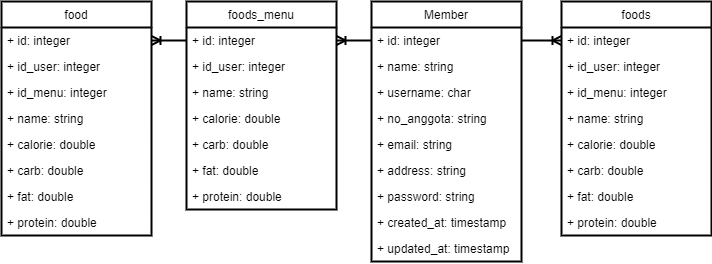

The diagram above was exported from draw.io. Its source (the exported page's mxGraphModel, read from the mxfile embedded in the PNG):
<mxGraphModel dx="1024" dy="632" grid="1" gridSize="10" guides="1" tooltips="1" connect="1" arrows="1" fold="1" page="1" pageScale="1" pageWidth="850" pageHeight="1100" math="0" shadow="0">
  <root>
    <mxCell id="OxGIi6oAzw2qQpBmKBeQ-0" />
    <mxCell id="OxGIi6oAzw2qQpBmKBeQ-1" parent="OxGIi6oAzw2qQpBmKBeQ-0" />
    <mxCell id="OxGIi6oAzw2qQpBmKBeQ-2" value="Member" style="swimlane;fontStyle=0;childLayout=stackLayout;horizontal=1;startSize=26;fillColor=none;horizontalStack=0;resizeParent=1;resizeParentMax=0;resizeLast=0;collapsible=1;marginBottom=0;strokeWidth=2;" vertex="1" parent="OxGIi6oAzw2qQpBmKBeQ-1">
      <mxGeometry x="460" y="260" width="150" height="260" as="geometry" />
    </mxCell>
    <mxCell id="OxGIi6oAzw2qQpBmKBeQ-3" value="+ id: integer" style="text;strokeColor=none;fillColor=none;align=left;verticalAlign=top;spacingLeft=4;spacingRight=4;overflow=hidden;rotatable=0;points=[[0,0.5],[1,0.5]];portConstraint=eastwest;" vertex="1" parent="OxGIi6oAzw2qQpBmKBeQ-2">
      <mxGeometry y="26" width="150" height="26" as="geometry" />
    </mxCell>
    <mxCell id="OxGIi6oAzw2qQpBmKBeQ-7" value="+ name: string" style="text;strokeColor=none;fillColor=none;align=left;verticalAlign=top;spacingLeft=4;spacingRight=4;overflow=hidden;rotatable=0;points=[[0,0.5],[1,0.5]];portConstraint=eastwest;" vertex="1" parent="OxGIi6oAzw2qQpBmKBeQ-2">
      <mxGeometry y="52" width="150" height="26" as="geometry" />
    </mxCell>
    <mxCell id="OxGIi6oAzw2qQpBmKBeQ-8" value="+ username: char" style="text;strokeColor=none;fillColor=none;align=left;verticalAlign=top;spacingLeft=4;spacingRight=4;overflow=hidden;rotatable=0;points=[[0,0.5],[1,0.5]];portConstraint=eastwest;" vertex="1" parent="OxGIi6oAzw2qQpBmKBeQ-2">
      <mxGeometry y="78" width="150" height="26" as="geometry" />
    </mxCell>
    <mxCell id="OxGIi6oAzw2qQpBmKBeQ-9" value="+ no_anggota: string" style="text;strokeColor=none;fillColor=none;align=left;verticalAlign=top;spacingLeft=4;spacingRight=4;overflow=hidden;rotatable=0;points=[[0,0.5],[1,0.5]];portConstraint=eastwest;" vertex="1" parent="OxGIi6oAzw2qQpBmKBeQ-2">
      <mxGeometry y="104" width="150" height="26" as="geometry" />
    </mxCell>
    <mxCell id="OxGIi6oAzw2qQpBmKBeQ-5" value="+ email: string" style="text;strokeColor=none;fillColor=none;align=left;verticalAlign=top;spacingLeft=4;spacingRight=4;overflow=hidden;rotatable=0;points=[[0,0.5],[1,0.5]];portConstraint=eastwest;" vertex="1" parent="OxGIi6oAzw2qQpBmKBeQ-2">
      <mxGeometry y="130" width="150" height="26" as="geometry" />
    </mxCell>
    <mxCell id="XmEoyxRQXKZAP2CX0D2c-0" value="+ address: string" style="text;strokeColor=none;fillColor=none;align=left;verticalAlign=top;spacingLeft=4;spacingRight=4;overflow=hidden;rotatable=0;points=[[0,0.5],[1,0.5]];portConstraint=eastwest;" vertex="1" parent="OxGIi6oAzw2qQpBmKBeQ-2">
      <mxGeometry y="156" width="150" height="26" as="geometry" />
    </mxCell>
    <mxCell id="OxGIi6oAzw2qQpBmKBeQ-4" value="+ password: string" style="text;strokeColor=none;fillColor=none;align=left;verticalAlign=top;spacingLeft=4;spacingRight=4;overflow=hidden;rotatable=0;points=[[0,0.5],[1,0.5]];portConstraint=eastwest;" vertex="1" parent="OxGIi6oAzw2qQpBmKBeQ-2">
      <mxGeometry y="182" width="150" height="26" as="geometry" />
    </mxCell>
    <mxCell id="XmEoyxRQXKZAP2CX0D2c-1" value="+ created_at: timestamp" style="text;strokeColor=none;fillColor=none;align=left;verticalAlign=top;spacingLeft=4;spacingRight=4;overflow=hidden;rotatable=0;points=[[0,0.5],[1,0.5]];portConstraint=eastwest;" vertex="1" parent="OxGIi6oAzw2qQpBmKBeQ-2">
      <mxGeometry y="208" width="150" height="26" as="geometry" />
    </mxCell>
    <mxCell id="XmEoyxRQXKZAP2CX0D2c-2" value="+ updated_at: timestamp" style="text;strokeColor=none;fillColor=none;align=left;verticalAlign=top;spacingLeft=4;spacingRight=4;overflow=hidden;rotatable=0;points=[[0,0.5],[1,0.5]];portConstraint=eastwest;" vertex="1" parent="OxGIi6oAzw2qQpBmKBeQ-2">
      <mxGeometry y="234" width="150" height="26" as="geometry" />
    </mxCell>
    <mxCell id="XmEoyxRQXKZAP2CX0D2c-11" value="foods_menu" style="swimlane;fontStyle=0;childLayout=stackLayout;horizontal=1;startSize=26;fillColor=none;horizontalStack=0;resizeParent=1;resizeParentMax=0;resizeLast=0;collapsible=1;marginBottom=0;strokeWidth=2;" vertex="1" parent="OxGIi6oAzw2qQpBmKBeQ-1">
      <mxGeometry x="275" y="260" width="150" height="208" as="geometry" />
    </mxCell>
    <mxCell id="XmEoyxRQXKZAP2CX0D2c-12" value="+ id: integer" style="text;strokeColor=none;fillColor=none;align=left;verticalAlign=top;spacingLeft=4;spacingRight=4;overflow=hidden;rotatable=0;points=[[0,0.5],[1,0.5]];portConstraint=eastwest;" vertex="1" parent="XmEoyxRQXKZAP2CX0D2c-11">
      <mxGeometry y="26" width="150" height="26" as="geometry" />
    </mxCell>
    <mxCell id="XmEoyxRQXKZAP2CX0D2c-21" value="+ id_user: integer" style="text;strokeColor=none;fillColor=none;align=left;verticalAlign=top;spacingLeft=4;spacingRight=4;overflow=hidden;rotatable=0;points=[[0,0.5],[1,0.5]];portConstraint=eastwest;" vertex="1" parent="XmEoyxRQXKZAP2CX0D2c-11">
      <mxGeometry y="52" width="150" height="26" as="geometry" />
    </mxCell>
    <mxCell id="XmEoyxRQXKZAP2CX0D2c-13" value="+ name: string" style="text;strokeColor=none;fillColor=none;align=left;verticalAlign=top;spacingLeft=4;spacingRight=4;overflow=hidden;rotatable=0;points=[[0,0.5],[1,0.5]];portConstraint=eastwest;" vertex="1" parent="XmEoyxRQXKZAP2CX0D2c-11">
      <mxGeometry y="78" width="150" height="26" as="geometry" />
    </mxCell>
    <mxCell id="XmEoyxRQXKZAP2CX0D2c-15" value="+ calorie: double" style="text;strokeColor=none;fillColor=none;align=left;verticalAlign=top;spacingLeft=4;spacingRight=4;overflow=hidden;rotatable=0;points=[[0,0.5],[1,0.5]];portConstraint=eastwest;" vertex="1" parent="XmEoyxRQXKZAP2CX0D2c-11">
      <mxGeometry y="104" width="150" height="26" as="geometry" />
    </mxCell>
    <mxCell id="XmEoyxRQXKZAP2CX0D2c-22" value="+ carb: double" style="text;strokeColor=none;fillColor=none;align=left;verticalAlign=top;spacingLeft=4;spacingRight=4;overflow=hidden;rotatable=0;points=[[0,0.5],[1,0.5]];portConstraint=eastwest;" vertex="1" parent="XmEoyxRQXKZAP2CX0D2c-11">
      <mxGeometry y="130" width="150" height="26" as="geometry" />
    </mxCell>
    <mxCell id="XmEoyxRQXKZAP2CX0D2c-23" value="+ fat: double" style="text;strokeColor=none;fillColor=none;align=left;verticalAlign=top;spacingLeft=4;spacingRight=4;overflow=hidden;rotatable=0;points=[[0,0.5],[1,0.5]];portConstraint=eastwest;" vertex="1" parent="XmEoyxRQXKZAP2CX0D2c-11">
      <mxGeometry y="156" width="150" height="26" as="geometry" />
    </mxCell>
    <mxCell id="XmEoyxRQXKZAP2CX0D2c-24" value="+ protein: double" style="text;strokeColor=none;fillColor=none;align=left;verticalAlign=top;spacingLeft=4;spacingRight=4;overflow=hidden;rotatable=0;points=[[0,0.5],[1,0.5]];portConstraint=eastwest;" vertex="1" parent="XmEoyxRQXKZAP2CX0D2c-11">
      <mxGeometry y="182" width="150" height="26" as="geometry" />
    </mxCell>
    <mxCell id="XmEoyxRQXKZAP2CX0D2c-27" value="food" style="swimlane;fontStyle=0;childLayout=stackLayout;horizontal=1;startSize=26;fillColor=none;horizontalStack=0;resizeParent=1;resizeParentMax=0;resizeLast=0;collapsible=1;marginBottom=0;strokeWidth=2;" vertex="1" parent="OxGIi6oAzw2qQpBmKBeQ-1">
      <mxGeometry x="90" y="260" width="150" height="234" as="geometry" />
    </mxCell>
    <mxCell id="XmEoyxRQXKZAP2CX0D2c-28" value="+ id: integer" style="text;strokeColor=none;fillColor=none;align=left;verticalAlign=top;spacingLeft=4;spacingRight=4;overflow=hidden;rotatable=0;points=[[0,0.5],[1,0.5]];portConstraint=eastwest;" vertex="1" parent="XmEoyxRQXKZAP2CX0D2c-27">
      <mxGeometry y="26" width="150" height="26" as="geometry" />
    </mxCell>
    <mxCell id="XmEoyxRQXKZAP2CX0D2c-29" value="+ id_user: integer" style="text;strokeColor=none;fillColor=none;align=left;verticalAlign=top;spacingLeft=4;spacingRight=4;overflow=hidden;rotatable=0;points=[[0,0.5],[1,0.5]];portConstraint=eastwest;" vertex="1" parent="XmEoyxRQXKZAP2CX0D2c-27">
      <mxGeometry y="52" width="150" height="26" as="geometry" />
    </mxCell>
    <mxCell id="XmEoyxRQXKZAP2CX0D2c-36" value="+ id_menu: integer" style="text;strokeColor=none;fillColor=none;align=left;verticalAlign=top;spacingLeft=4;spacingRight=4;overflow=hidden;rotatable=0;points=[[0,0.5],[1,0.5]];portConstraint=eastwest;" vertex="1" parent="XmEoyxRQXKZAP2CX0D2c-27">
      <mxGeometry y="78" width="150" height="26" as="geometry" />
    </mxCell>
    <mxCell id="XmEoyxRQXKZAP2CX0D2c-30" value="+ name: string" style="text;strokeColor=none;fillColor=none;align=left;verticalAlign=top;spacingLeft=4;spacingRight=4;overflow=hidden;rotatable=0;points=[[0,0.5],[1,0.5]];portConstraint=eastwest;" vertex="1" parent="XmEoyxRQXKZAP2CX0D2c-27">
      <mxGeometry y="104" width="150" height="26" as="geometry" />
    </mxCell>
    <mxCell id="XmEoyxRQXKZAP2CX0D2c-31" value="+ calorie: double" style="text;strokeColor=none;fillColor=none;align=left;verticalAlign=top;spacingLeft=4;spacingRight=4;overflow=hidden;rotatable=0;points=[[0,0.5],[1,0.5]];portConstraint=eastwest;" vertex="1" parent="XmEoyxRQXKZAP2CX0D2c-27">
      <mxGeometry y="130" width="150" height="26" as="geometry" />
    </mxCell>
    <mxCell id="XmEoyxRQXKZAP2CX0D2c-32" value="+ carb: double" style="text;strokeColor=none;fillColor=none;align=left;verticalAlign=top;spacingLeft=4;spacingRight=4;overflow=hidden;rotatable=0;points=[[0,0.5],[1,0.5]];portConstraint=eastwest;" vertex="1" parent="XmEoyxRQXKZAP2CX0D2c-27">
      <mxGeometry y="156" width="150" height="26" as="geometry" />
    </mxCell>
    <mxCell id="XmEoyxRQXKZAP2CX0D2c-33" value="+ fat: double" style="text;strokeColor=none;fillColor=none;align=left;verticalAlign=top;spacingLeft=4;spacingRight=4;overflow=hidden;rotatable=0;points=[[0,0.5],[1,0.5]];portConstraint=eastwest;" vertex="1" parent="XmEoyxRQXKZAP2CX0D2c-27">
      <mxGeometry y="182" width="150" height="26" as="geometry" />
    </mxCell>
    <mxCell id="XmEoyxRQXKZAP2CX0D2c-34" value="+ protein: double" style="text;strokeColor=none;fillColor=none;align=left;verticalAlign=top;spacingLeft=4;spacingRight=4;overflow=hidden;rotatable=0;points=[[0,0.5],[1,0.5]];portConstraint=eastwest;" vertex="1" parent="XmEoyxRQXKZAP2CX0D2c-27">
      <mxGeometry y="208" width="150" height="26" as="geometry" />
    </mxCell>
    <mxCell id="XmEoyxRQXKZAP2CX0D2c-35" style="edgeStyle=orthogonalEdgeStyle;rounded=0;orthogonalLoop=1;jettySize=auto;html=1;startArrow=ERoneToMany;startFill=0;endArrow=none;endFill=0;strokeWidth=2;" edge="1" parent="OxGIi6oAzw2qQpBmKBeQ-1" source="XmEoyxRQXKZAP2CX0D2c-28" target="XmEoyxRQXKZAP2CX0D2c-12">
      <mxGeometry relative="1" as="geometry" />
    </mxCell>
    <mxCell id="XmEoyxRQXKZAP2CX0D2c-37" value="foods" style="swimlane;fontStyle=0;childLayout=stackLayout;horizontal=1;startSize=26;fillColor=none;horizontalStack=0;resizeParent=1;resizeParentMax=0;resizeLast=0;collapsible=1;marginBottom=0;strokeWidth=2;" vertex="1" parent="OxGIi6oAzw2qQpBmKBeQ-1">
      <mxGeometry x="650" y="260" width="150" height="234" as="geometry" />
    </mxCell>
    <mxCell id="XmEoyxRQXKZAP2CX0D2c-38" value="+ id: integer" style="text;strokeColor=none;fillColor=none;align=left;verticalAlign=top;spacingLeft=4;spacingRight=4;overflow=hidden;rotatable=0;points=[[0,0.5],[1,0.5]];portConstraint=eastwest;" vertex="1" parent="XmEoyxRQXKZAP2CX0D2c-37">
      <mxGeometry y="26" width="150" height="26" as="geometry" />
    </mxCell>
    <mxCell id="XmEoyxRQXKZAP2CX0D2c-39" value="+ id_user: integer" style="text;strokeColor=none;fillColor=none;align=left;verticalAlign=top;spacingLeft=4;spacingRight=4;overflow=hidden;rotatable=0;points=[[0,0.5],[1,0.5]];portConstraint=eastwest;" vertex="1" parent="XmEoyxRQXKZAP2CX0D2c-37">
      <mxGeometry y="52" width="150" height="26" as="geometry" />
    </mxCell>
    <mxCell id="XmEoyxRQXKZAP2CX0D2c-40" value="+ id_menu: integer" style="text;strokeColor=none;fillColor=none;align=left;verticalAlign=top;spacingLeft=4;spacingRight=4;overflow=hidden;rotatable=0;points=[[0,0.5],[1,0.5]];portConstraint=eastwest;" vertex="1" parent="XmEoyxRQXKZAP2CX0D2c-37">
      <mxGeometry y="78" width="150" height="26" as="geometry" />
    </mxCell>
    <mxCell id="XmEoyxRQXKZAP2CX0D2c-41" value="+ name: string" style="text;strokeColor=none;fillColor=none;align=left;verticalAlign=top;spacingLeft=4;spacingRight=4;overflow=hidden;rotatable=0;points=[[0,0.5],[1,0.5]];portConstraint=eastwest;" vertex="1" parent="XmEoyxRQXKZAP2CX0D2c-37">
      <mxGeometry y="104" width="150" height="26" as="geometry" />
    </mxCell>
    <mxCell id="XmEoyxRQXKZAP2CX0D2c-42" value="+ calorie: double" style="text;strokeColor=none;fillColor=none;align=left;verticalAlign=top;spacingLeft=4;spacingRight=4;overflow=hidden;rotatable=0;points=[[0,0.5],[1,0.5]];portConstraint=eastwest;" vertex="1" parent="XmEoyxRQXKZAP2CX0D2c-37">
      <mxGeometry y="130" width="150" height="26" as="geometry" />
    </mxCell>
    <mxCell id="XmEoyxRQXKZAP2CX0D2c-43" value="+ carb: double" style="text;strokeColor=none;fillColor=none;align=left;verticalAlign=top;spacingLeft=4;spacingRight=4;overflow=hidden;rotatable=0;points=[[0,0.5],[1,0.5]];portConstraint=eastwest;" vertex="1" parent="XmEoyxRQXKZAP2CX0D2c-37">
      <mxGeometry y="156" width="150" height="26" as="geometry" />
    </mxCell>
    <mxCell id="XmEoyxRQXKZAP2CX0D2c-44" value="+ fat: double" style="text;strokeColor=none;fillColor=none;align=left;verticalAlign=top;spacingLeft=4;spacingRight=4;overflow=hidden;rotatable=0;points=[[0,0.5],[1,0.5]];portConstraint=eastwest;" vertex="1" parent="XmEoyxRQXKZAP2CX0D2c-37">
      <mxGeometry y="182" width="150" height="26" as="geometry" />
    </mxCell>
    <mxCell id="XmEoyxRQXKZAP2CX0D2c-45" value="+ protein: double" style="text;strokeColor=none;fillColor=none;align=left;verticalAlign=top;spacingLeft=4;spacingRight=4;overflow=hidden;rotatable=0;points=[[0,0.5],[1,0.5]];portConstraint=eastwest;" vertex="1" parent="XmEoyxRQXKZAP2CX0D2c-37">
      <mxGeometry y="208" width="150" height="26" as="geometry" />
    </mxCell>
    <mxCell id="XmEoyxRQXKZAP2CX0D2c-48" style="edgeStyle=orthogonalEdgeStyle;rounded=0;orthogonalLoop=1;jettySize=auto;html=1;entryX=1;entryY=0.5;entryDx=0;entryDy=0;startArrow=none;startFill=0;endArrow=ERoneToMany;endFill=0;strokeWidth=2;" edge="1" parent="OxGIi6oAzw2qQpBmKBeQ-1" source="OxGIi6oAzw2qQpBmKBeQ-3" target="XmEoyxRQXKZAP2CX0D2c-12">
      <mxGeometry relative="1" as="geometry" />
    </mxCell>
    <mxCell id="XmEoyxRQXKZAP2CX0D2c-50" style="edgeStyle=orthogonalEdgeStyle;rounded=0;orthogonalLoop=1;jettySize=auto;html=1;startArrow=none;startFill=0;endArrow=ERoneToMany;endFill=0;strokeWidth=2;" edge="1" parent="OxGIi6oAzw2qQpBmKBeQ-1" source="OxGIi6oAzw2qQpBmKBeQ-3" target="XmEoyxRQXKZAP2CX0D2c-38">
      <mxGeometry relative="1" as="geometry" />
    </mxCell>
  </root>
</mxGraphModel>